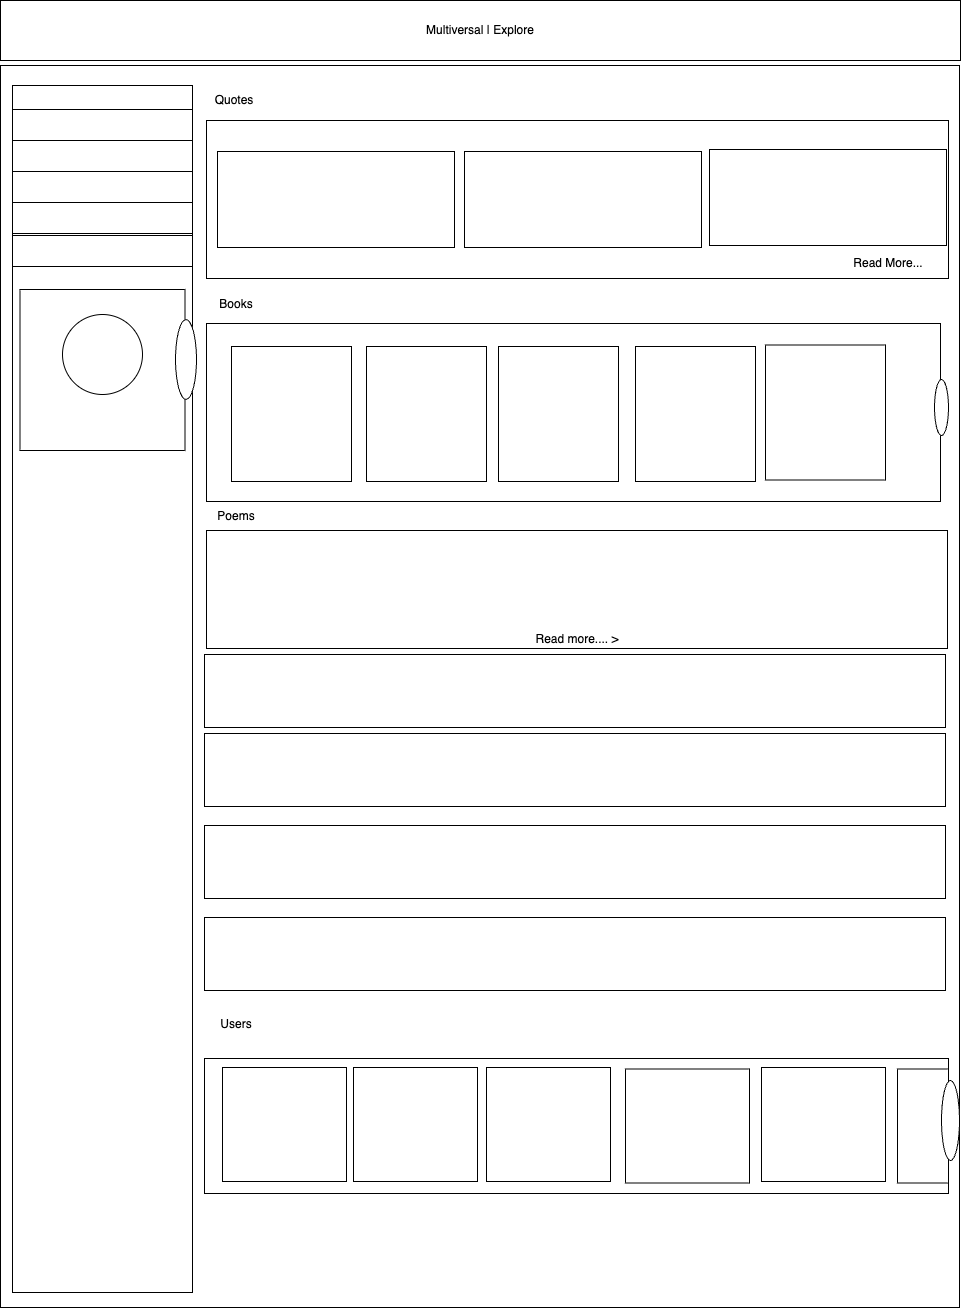

The diagram above was exported from draw.io. Its source (the exported page's mxGraphModel, read from the mxfile embedded in the PNG):
<mxGraphModel dx="1388" dy="667" grid="0" gridSize="10" guides="1" tooltips="1" connect="1" arrows="1" fold="1" page="1" pageScale="1" pageWidth="827" pageHeight="1169" math="0" shadow="0">
  <root>
    <mxCell id="0" />
    <mxCell id="1" parent="0" />
    <mxCell id="4" value="" style="whiteSpace=wrap;html=1;" vertex="1" parent="1">
      <mxGeometry x="56" y="105" width="959" height="1242" as="geometry" />
    </mxCell>
    <mxCell id="5" value="" style="whiteSpace=wrap;html=1;" vertex="1" parent="1">
      <mxGeometry x="68" y="125" width="180" height="1207" as="geometry" />
    </mxCell>
    <mxCell id="7" value="" style="whiteSpace=wrap;html=1;" vertex="1" parent="1">
      <mxGeometry x="262" y="160" width="742" height="158" as="geometry" />
    </mxCell>
    <mxCell id="8" value="Quotes&lt;br&gt;" style="text;strokeColor=none;align=center;fillColor=none;html=1;verticalAlign=middle;whiteSpace=wrap;rounded=0;" vertex="1" parent="1">
      <mxGeometry x="260" y="125" width="60" height="30" as="geometry" />
    </mxCell>
    <mxCell id="6" value="" style="whiteSpace=wrap;html=1;" vertex="1" parent="1">
      <mxGeometry x="273" y="191" width="237" height="96" as="geometry" />
    </mxCell>
    <mxCell id="9" value="" style="whiteSpace=wrap;html=1;" vertex="1" parent="1">
      <mxGeometry x="520" y="191" width="237" height="96" as="geometry" />
    </mxCell>
    <mxCell id="10" value="" style="whiteSpace=wrap;html=1;" vertex="1" parent="1">
      <mxGeometry x="765" y="189" width="237" height="96" as="geometry" />
    </mxCell>
    <mxCell id="11" value="Read More..." style="text;strokeColor=none;align=center;fillColor=none;html=1;verticalAlign=middle;whiteSpace=wrap;rounded=0;" vertex="1" parent="1">
      <mxGeometry x="886" y="288" width="116" height="30" as="geometry" />
    </mxCell>
    <mxCell id="12" value="" style="whiteSpace=wrap;html=1;" vertex="1" parent="1">
      <mxGeometry x="262" y="363" width="734" height="178" as="geometry" />
    </mxCell>
    <mxCell id="13" value="" style="whiteSpace=wrap;html=1;" vertex="1" parent="1">
      <mxGeometry x="287" y="386" width="120" height="135" as="geometry" />
    </mxCell>
    <mxCell id="14" value="" style="whiteSpace=wrap;html=1;" vertex="1" parent="1">
      <mxGeometry x="422" y="386" width="120" height="135" as="geometry" />
    </mxCell>
    <mxCell id="15" value="" style="whiteSpace=wrap;html=1;" vertex="1" parent="1">
      <mxGeometry x="554" y="386" width="120" height="135" as="geometry" />
    </mxCell>
    <mxCell id="16" value="" style="whiteSpace=wrap;html=1;" vertex="1" parent="1">
      <mxGeometry x="691" y="386" width="120" height="135" as="geometry" />
    </mxCell>
    <mxCell id="17" value="" style="whiteSpace=wrap;html=1;" vertex="1" parent="1">
      <mxGeometry x="821" y="384.5" width="120" height="135" as="geometry" />
    </mxCell>
    <mxCell id="18" value="Books" style="text;strokeColor=none;align=center;fillColor=none;html=1;verticalAlign=middle;whiteSpace=wrap;rounded=0;" vertex="1" parent="1">
      <mxGeometry x="262" y="329" width="60" height="30" as="geometry" />
    </mxCell>
    <mxCell id="19" value="" style="ellipse;whiteSpace=wrap;html=1;" vertex="1" parent="1">
      <mxGeometry x="990" y="419" width="14" height="56" as="geometry" />
    </mxCell>
    <mxCell id="20" value="" style="whiteSpace=wrap;html=1;" vertex="1" parent="1">
      <mxGeometry x="262" y="570" width="741" height="118" as="geometry" />
    </mxCell>
    <mxCell id="21" value="" style="whiteSpace=wrap;html=1;" vertex="1" parent="1">
      <mxGeometry x="260" y="694" width="741" height="73" as="geometry" />
    </mxCell>
    <mxCell id="22" value="" style="whiteSpace=wrap;html=1;" vertex="1" parent="1">
      <mxGeometry x="260" y="773" width="741" height="73" as="geometry" />
    </mxCell>
    <mxCell id="23" value="" style="whiteSpace=wrap;html=1;" vertex="1" parent="1">
      <mxGeometry x="260" y="865" width="741" height="73" as="geometry" />
    </mxCell>
    <mxCell id="24" value="" style="whiteSpace=wrap;html=1;" vertex="1" parent="1">
      <mxGeometry x="260" y="957" width="741" height="73" as="geometry" />
    </mxCell>
    <mxCell id="25" value="Read more.... &amp;gt;" style="text;strokeColor=none;align=center;fillColor=none;html=1;verticalAlign=middle;whiteSpace=wrap;rounded=0;" vertex="1" parent="1">
      <mxGeometry x="562.5" y="664" width="140" height="30" as="geometry" />
    </mxCell>
    <mxCell id="26" value="" style="whiteSpace=wrap;html=1;" vertex="1" parent="1">
      <mxGeometry x="68" y="149" width="180" height="31" as="geometry" />
    </mxCell>
    <mxCell id="27" value="" style="whiteSpace=wrap;html=1;" vertex="1" parent="1">
      <mxGeometry x="68" y="180" width="180" height="31" as="geometry" />
    </mxCell>
    <mxCell id="28" value="" style="whiteSpace=wrap;html=1;" vertex="1" parent="1">
      <mxGeometry x="68" y="242" width="180" height="31" as="geometry" />
    </mxCell>
    <mxCell id="29" value="" style="whiteSpace=wrap;html=1;" vertex="1" parent="1">
      <mxGeometry x="68" y="275" width="180" height="31" as="geometry" />
    </mxCell>
    <mxCell id="31" value="" style="whiteSpace=wrap;html=1;" vertex="1" parent="1">
      <mxGeometry x="75.5" y="329" width="165" height="161" as="geometry" />
    </mxCell>
    <mxCell id="32" value="" style="ellipse;whiteSpace=wrap;html=1;" vertex="1" parent="1">
      <mxGeometry x="118" y="354" width="80" height="80" as="geometry" />
    </mxCell>
    <mxCell id="33" value="" style="ellipse;whiteSpace=wrap;html=1;" vertex="1" parent="1">
      <mxGeometry x="231" y="359" width="21" height="80" as="geometry" />
    </mxCell>
    <mxCell id="34" value="Poems" style="text;strokeColor=none;align=center;fillColor=none;html=1;verticalAlign=middle;whiteSpace=wrap;rounded=0;" vertex="1" parent="1">
      <mxGeometry x="262" y="541" width="60" height="30" as="geometry" />
    </mxCell>
    <mxCell id="35" value="Users&lt;br&gt;" style="text;strokeColor=none;align=center;fillColor=none;html=1;verticalAlign=middle;whiteSpace=wrap;rounded=0;" vertex="1" parent="1">
      <mxGeometry x="262" y="1049" width="60" height="30" as="geometry" />
    </mxCell>
    <mxCell id="36" value="" style="whiteSpace=wrap;html=1;" vertex="1" parent="1">
      <mxGeometry x="260" y="1098" width="744" height="135" as="geometry" />
    </mxCell>
    <mxCell id="37" value="" style="whiteSpace=wrap;html=1;" vertex="1" parent="1">
      <mxGeometry x="278" y="1107" width="124" height="114" as="geometry" />
    </mxCell>
    <mxCell id="38" value="" style="whiteSpace=wrap;html=1;" vertex="1" parent="1">
      <mxGeometry x="409" y="1107" width="124" height="114" as="geometry" />
    </mxCell>
    <mxCell id="39" value="" style="whiteSpace=wrap;html=1;" vertex="1" parent="1">
      <mxGeometry x="542" y="1107" width="124" height="114" as="geometry" />
    </mxCell>
    <mxCell id="40" value="" style="whiteSpace=wrap;html=1;" vertex="1" parent="1">
      <mxGeometry x="681" y="1108.5" width="124" height="114" as="geometry" />
    </mxCell>
    <mxCell id="41" value="" style="whiteSpace=wrap;html=1;" vertex="1" parent="1">
      <mxGeometry x="817" y="1107" width="124" height="114" as="geometry" />
    </mxCell>
    <mxCell id="42" value="" style="whiteSpace=wrap;html=1;" vertex="1" parent="1">
      <mxGeometry x="953" y="1108.5" width="51" height="114" as="geometry" />
    </mxCell>
    <mxCell id="43" value="" style="ellipse;whiteSpace=wrap;html=1;" vertex="1" parent="1">
      <mxGeometry x="997" y="1120" width="18" height="80" as="geometry" />
    </mxCell>
    <mxCell id="44" value="Multiversal | Explore" style="whiteSpace=wrap;html=1;" vertex="1" parent="1">
      <mxGeometry x="56" y="40" width="960" height="60" as="geometry" />
    </mxCell>
  </root>
</mxGraphModel>